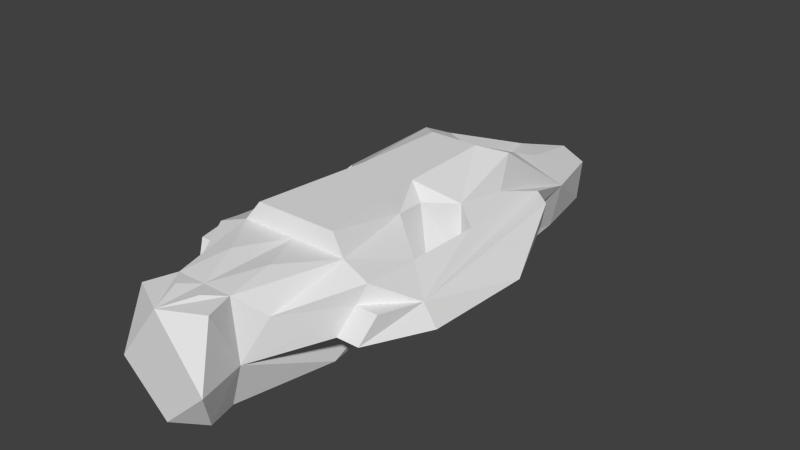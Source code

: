 # Source: fast.blend  (saved by Blender 2.64.2; exported with 4.5.12 LTS)
import bpy
from mathutils import Matrix  # noqa: F401  (used for matrix-valued properties, if any)

bpy.ops.wm.read_factory_settings(use_empty=True)
scene = bpy.context.scene
scene.name = 'Scene'

# ---- collections
col_collection_1 = bpy.data.collections.new('Collection 1'); scene.collection.children.link(col_collection_1)

# ---- world
world_world = bpy.data.worlds.new('World'); scene.world = world_world
world_world.color = (0.05088, 0.05088, 0.05088)
world_world.use_sun_shadow = False
world_world.sun_shadow_jitter_overblur = 0.0
world_world.cycles.sampling_method = 'MANUAL'
world_world.cycles.sample_map_resolution = 256

# ---- meshes
me_plane_002 = bpy.data.meshes.new('Plane.002')
me_plane_002.from_pydata([(-2.248, -14.76, 2.749), (-3.605, -8.537, 6.616), (-1.866, -14.76, 6.616), (-3.008, -13.29, 5.204), (-2.973, -0.8403, 2.749), (-4.279, 0.6982, 3.113), (-2.464, -0.8403, 6.616), (-4.172, 0.6982, 6.496), (-1.913, -0.8403, 0.0), (-1.956, 17.45, 0.0), (-2.836, 12.7, 0.0), (-3.668, 4.418, 0.0), (-2.519, 16.92, 3.113), (-3.492, 12.7, 3.113), (-2.519, 8.406, 6.616), (-3.191, 6.743, 7.349), (3.886e-07, 0.08787, 0.0), (3.886e-07, 17.45, 0.0), (-2.791, -8.537, 0.0), (0.0, 18.47, 3.113), (3.886e-07, 7.227, 6.616), (3.886e-07, 9.203, 4.271), (-1.913, -2.679, 0.0), (-2.973, -2.679, 2.749), (-2.464, -2.679, 6.616), (3.886e-07, -3.059, 0.0), (3.886e-07, -8.537, 0.0), (-1.453, -14.76, 0.0), (3.886e-07, -8.537, 6.616), (3.886e-07, -14.76, 0.0), (3.886e-07, -14.76, 6.616), (-2.963, -17.87, 2.749), (-1.907, -16.63, 0.0), (-2.456, -16.63, 6.616), (3.886e-07, -17.87, 0.0), (3.886e-07, -17.87, 6.616), (-1.85, -0.8403, 7.844), (-1.64, 5.445, 7.844), (3.886e-07, 5.445, 7.844), (-2.698, -8.319, 7.844), (3.886e-07, -8.319, 7.844), (-1.407, -11.65, 6.844), (-0.8794, -15.8, 6.764), (-5.085, -9.32, 4.799), (-5.458, -8.784, 5.98), (-4.586, -10.24, 3.113), (-5.032, -5.069, 3.113), (-4.169, 4.615, 5.853), (-5.157, 0.6982, 3.113), (-4.166, 8.045, 3.113), (-4.611, 8.034, 4.746), (-8.359, 0.6982, 3.113), (-5.606, 7.058, 3.113), (-5.885, 7.026, 4.675), (-6.557, -9.32, 4.799), (-7.354, -6.624, 4.641), (-6.059, -10.24, 3.113), (-8.022, -6.367, 3.113), (-1.453, -14.76, 0.0), (-1.453, -14.76, 0.0), (-5.287, -4.858, 5.624), (-5.201, 0.3194, 5.447)], [], [(2, 1, 3), (0, 2, 3), (45, 43, 54, 56), (9, 16, 8), (17, 16, 9), (8, 10, 9), (8, 11, 10), (15, 14, 13), (17, 9, 19), (13, 12, 9), (22, 23, 8), (21, 14, 20), (21, 12, 14), (9, 12, 19), (14, 12, 13), (10, 13, 9), (19, 12, 21), (25, 22, 16), (26, 18, 22), (29, 27, 26), (5, 10, 11), (34, 32, 58), (22, 8, 16), (25, 26, 22), (22, 18, 23), (59, 18, 26), (29, 34, 58), (35, 33, 31), (34, 31, 32), (37, 20, 14), (40, 39, 28), (38, 20, 37), (34, 35, 31), (37, 14, 15), (8, 4, 5), (23, 24, 6), (8, 5, 11), (13, 10, 5), (52, 53, 50, 49), (30, 2, 42), (58, 0, 18), (31, 33, 0), (32, 31, 0), (23, 4, 8), (4, 23, 6), (24, 60, 1), (42, 35, 30), (18, 0, 23), (33, 2, 0), (58, 32, 0), (2, 33, 35), (39, 36, 24), (36, 6, 24), (24, 1, 39), (39, 1, 28), (40, 36, 39), (42, 2, 35), (41, 2, 30), (28, 1, 41), (41, 1, 2), (41, 30, 28), (40, 38, 37, 36), (6, 36, 37, 15, 7), (44, 43, 3, 1), (43, 45, 0, 3), (45, 46, 23, 0), (5, 4, 6, 7), (7, 47, 61), (52, 51, 53), (47, 50, 61), (56, 54, 55, 57), (49, 50, 13), (13, 5, 48, 49), (49, 48, 51, 52), (46, 45, 56, 57), (57, 51, 48, 46), (43, 44, 55, 54), (55, 53, 51), (44, 60, 61, 50, 53, 55), (57, 55, 51), (13, 47, 15), (47, 7, 15), (23, 46, 60), (23, 60, 24), (60, 44, 1), (61, 5, 7), (61, 48, 5), (48, 61, 60, 46), (50, 47, 13)])
me_plane_002.use_remesh_preserve_volume = False
me_plane_002.use_remesh_preserve_attributes = False
me_plane_002.use_mirror_vertex_groups = False
me_plane_002.update()

# ---- objects
ob_plane_002 = bpy.data.objects.new('Plane.002', me_plane_002)

# ---- transforms, parenting, visibility, modifiers, constraints
ob_plane_002.location = (0.0, 0.0, 0.0)
ob_plane_002.lineart.crease_threshold = 0.0
_m = ob_plane_002.modifiers.new('Mirror', 'MIRROR')
_m.use_mirror_vertex_groups = False

# ---- collection membership
col_collection_1.objects.link(ob_plane_002)

# ---- scene / render settings (as saved in the file)
scene.frame_start = 1; scene.frame_end = 250; scene.frame_set(0)
scene.render.engine = 'BLENDER_EEVEE_NEXT'
scene.render.image_settings.color_mode = 'RGB'
scene.render.image_settings.compression = 90
scene.render.resolution_percentage = 50
scene.render.dither_intensity = 0.0
scene.render.bake_margin = 2
scene.render.bake_bias = 0.0
scene.cycles.use_denoising = False
scene.cycles.samples = 10
scene.cycles.sampling_pattern = 'TABULATED_SOBOL'
scene.cycles.light_sampling_threshold = 0.0
scene.cycles.use_adaptive_sampling = False
scene.cycles.use_light_tree = False
scene.cycles.blur_glossy = 0.0
scene.cycles.volume_bounces = 1
scene.cycles.pixel_filter_type = 'GAUSSIAN'
scene.cycles.sample_clamp_indirect = 0.0
scene.view_settings.view_transform = 'Standard'
bpy.context.view_layer.update()

# ---- added for rendering (the .blend has no active camera and no usable light): camera, sun
cam_auto = bpy.data.cameras.new('AutoCamera')
cam_auto.lens = 50.0
cam_auto.sensor_width = 36.0
cam_auto.clip_end = 1000.0
ob_auto_camera = bpy.data.objects.new('AutoCamera', cam_auto)
scene.collection.objects.link(ob_auto_camera)
ob_auto_camera.location = (37.7175, -44.9607, 34.0959)
ob_auto_camera.rotation_euler = (1.09748, -7.21219e-08, 0.694738)
scene.camera = ob_auto_camera
light_auto_sun = bpy.data.lights.new('AutoSun', 'SUN')
light_auto_sun.energy = 3.0
light_auto_sun.angle = 0.0523599
ob_auto_sun = bpy.data.objects.new('AutoSun', light_auto_sun)
scene.collection.objects.link(ob_auto_sun)
ob_auto_sun.rotation_euler = (0.872665, 0.174533, 0.523599)
bpy.context.view_layer.update()
